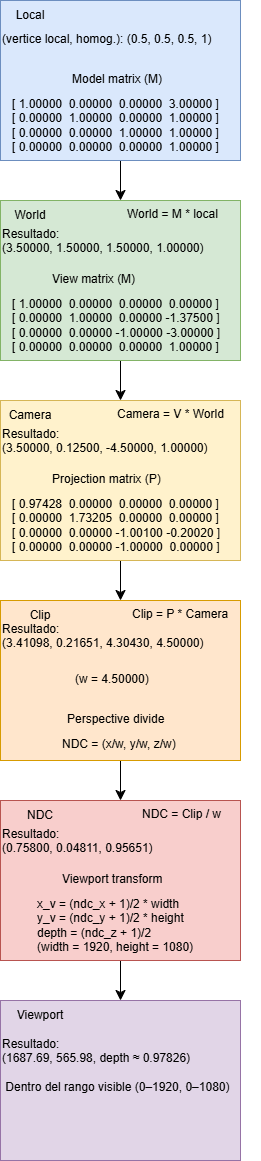

The diagram above was exported from draw.io. Its source (the exported page's mxGraphModel, read from the mxfile embedded in the PNG):
<mxGraphModel dx="766" dy="3286" grid="1" gridSize="10" guides="1" tooltips="1" connect="1" arrows="1" fold="1" page="1" pageScale="1" pageWidth="827" pageHeight="1169" math="0" shadow="0">
  <root>
    <mxCell id="0" />
    <mxCell id="1" parent="0" />
    <mxCell id="qctjMJ1pQTBFFI-Vf-dI-25" style="edgeStyle=none;curved=1;rounded=0;orthogonalLoop=1;jettySize=auto;html=1;exitX=0.5;exitY=1;exitDx=0;exitDy=0;entryX=0.5;entryY=0;entryDx=0;entryDy=0;fontSize=12;startSize=8;endSize=8;" parent="1" source="qctjMJ1pQTBFFI-Vf-dI-19" target="qctjMJ1pQTBFFI-Vf-dI-36" edge="1">
      <mxGeometry relative="1" as="geometry">
        <mxPoint x="140" y="-1040" as="targetPoint" />
      </mxGeometry>
    </mxCell>
    <mxCell id="qctjMJ1pQTBFFI-Vf-dI-19" value="" style="rounded=0;whiteSpace=wrap;html=1;fillColor=#dae8fc;strokeColor=#6c8ebf;" parent="1" vertex="1">
      <mxGeometry x="40" y="-1240" width="240" height="160" as="geometry" />
    </mxCell>
    <mxCell id="qctjMJ1pQTBFFI-Vf-dI-20" value="Local" style="text;html=1;align=center;verticalAlign=middle;whiteSpace=wrap;rounded=0;" parent="1" vertex="1">
      <mxGeometry x="40" y="-1240" width="60" height="30" as="geometry" />
    </mxCell>
    <mxCell id="qctjMJ1pQTBFFI-Vf-dI-30" value="Model matrix (M)" style="text;whiteSpace=wrap;html=1;" parent="1" vertex="1">
      <mxGeometry x="110" y="-1175" width="100" height="30" as="geometry" />
    </mxCell>
    <mxCell id="qctjMJ1pQTBFFI-Vf-dI-34" value="&lt;div&gt;&lt;div&gt;[ 1.00000&amp;nbsp; 0.00000&amp;nbsp; 0.00000&amp;nbsp; 3.00000 ]&lt;/div&gt;&lt;div&gt;[ 0.00000&amp;nbsp; 1.00000&amp;nbsp; 0.00000&amp;nbsp; 1.00000 ]&lt;/div&gt;&lt;div&gt;[ 0.00000&amp;nbsp; 0.00000&amp;nbsp; 1.00000&amp;nbsp; 1.00000 ]&lt;/div&gt;&lt;div&gt;[ 0.00000&amp;nbsp; 0.00000&amp;nbsp; 0.00000&amp;nbsp; 1.00000 ]&lt;/div&gt;&lt;/div&gt;" style="text;whiteSpace=wrap;html=1;" parent="1" vertex="1">
      <mxGeometry x="50" y="-1150" width="240" height="70" as="geometry" />
    </mxCell>
    <mxCell id="qctjMJ1pQTBFFI-Vf-dI-35" style="edgeStyle=none;curved=1;rounded=0;orthogonalLoop=1;jettySize=auto;html=1;exitX=0.5;exitY=1;exitDx=0;exitDy=0;entryX=0.5;entryY=0;entryDx=0;entryDy=0;fontSize=12;startSize=8;endSize=8;" parent="1" source="qctjMJ1pQTBFFI-Vf-dI-36" target="qctjMJ1pQTBFFI-Vf-dI-41" edge="1">
      <mxGeometry relative="1" as="geometry">
        <mxPoint x="140" y="-840" as="targetPoint" />
      </mxGeometry>
    </mxCell>
    <mxCell id="qctjMJ1pQTBFFI-Vf-dI-36" value="" style="rounded=0;whiteSpace=wrap;html=1;fillColor=#d5e8d4;strokeColor=#82b366;" parent="1" vertex="1">
      <mxGeometry x="40" y="-1040" width="240" height="160" as="geometry" />
    </mxCell>
    <mxCell id="qctjMJ1pQTBFFI-Vf-dI-37" value="World" style="text;html=1;align=center;verticalAlign=middle;whiteSpace=wrap;rounded=0;" parent="1" vertex="1">
      <mxGeometry x="40" y="-1040" width="60" height="30" as="geometry" />
    </mxCell>
    <mxCell id="qctjMJ1pQTBFFI-Vf-dI-38" value="View matrix (M)" style="text;whiteSpace=wrap;html=1;" parent="1" vertex="1">
      <mxGeometry x="90" y="-975" width="100" height="30" as="geometry" />
    </mxCell>
    <mxCell id="qctjMJ1pQTBFFI-Vf-dI-39" value="&lt;div&gt;[ 1.00000&amp;nbsp; 0.00000&amp;nbsp; 0.00000&amp;nbsp; 0.00000 ]&lt;/div&gt;&lt;div&gt;[ 0.00000&amp;nbsp; 1.00000&amp;nbsp; 0.00000 -1.37500 ]&lt;/div&gt;&lt;div&gt;[ 0.00000&amp;nbsp; 0.00000 -1.00000 -3.00000 ]&lt;/div&gt;&lt;div&gt;[ 0.00000&amp;nbsp; 0.00000&amp;nbsp; 0.00000&amp;nbsp; 1.00000 ]&lt;/div&gt;" style="text;whiteSpace=wrap;html=1;" parent="1" vertex="1">
      <mxGeometry x="50" y="-950" width="240" height="70" as="geometry" />
    </mxCell>
    <mxCell id="qctjMJ1pQTBFFI-Vf-dI-40" style="edgeStyle=none;curved=1;rounded=0;orthogonalLoop=1;jettySize=auto;html=1;exitX=0.5;exitY=1;exitDx=0;exitDy=0;entryX=0.5;entryY=0;entryDx=0;entryDy=0;fontSize=12;startSize=8;endSize=8;" parent="1" source="qctjMJ1pQTBFFI-Vf-dI-41" target="qctjMJ1pQTBFFI-Vf-dI-46" edge="1">
      <mxGeometry relative="1" as="geometry">
        <mxPoint x="140" y="-640" as="targetPoint" />
      </mxGeometry>
    </mxCell>
    <mxCell id="qctjMJ1pQTBFFI-Vf-dI-41" value="" style="rounded=0;whiteSpace=wrap;html=1;fillColor=#fff2cc;strokeColor=#d6b656;" parent="1" vertex="1">
      <mxGeometry x="40" y="-840" width="240" height="160" as="geometry" />
    </mxCell>
    <mxCell id="qctjMJ1pQTBFFI-Vf-dI-42" value="Camera" style="text;html=1;align=center;verticalAlign=middle;whiteSpace=wrap;rounded=0;" parent="1" vertex="1">
      <mxGeometry x="40" y="-840" width="60" height="30" as="geometry" />
    </mxCell>
    <mxCell id="qctjMJ1pQTBFFI-Vf-dI-43" value="Projection matrix (P)" style="text;whiteSpace=wrap;html=1;" parent="1" vertex="1">
      <mxGeometry x="90" y="-775" width="120" height="30" as="geometry" />
    </mxCell>
    <mxCell id="qctjMJ1pQTBFFI-Vf-dI-44" value="&lt;div&gt;[ 0.97428&amp;nbsp; 0.00000&amp;nbsp; 0.00000&amp;nbsp; 0.00000 ]&lt;/div&gt;&lt;div&gt;[ 0.00000&amp;nbsp; 1.73205&amp;nbsp; 0.00000&amp;nbsp; 0.00000 ]&lt;/div&gt;&lt;div&gt;[ 0.00000&amp;nbsp; 0.00000 -1.00100 -0.20020 ]&lt;/div&gt;&lt;div&gt;[ 0.00000&amp;nbsp; 0.00000 -1.00000&amp;nbsp; 0.00000 ]&lt;/div&gt;" style="text;whiteSpace=wrap;html=1;" parent="1" vertex="1">
      <mxGeometry x="50" y="-750" width="240" height="70" as="geometry" />
    </mxCell>
    <mxCell id="qctjMJ1pQTBFFI-Vf-dI-45" style="edgeStyle=none;curved=1;rounded=0;orthogonalLoop=1;jettySize=auto;html=1;exitX=0.5;exitY=1;exitDx=0;exitDy=0;entryX=0.5;entryY=0;entryDx=0;entryDy=0;fontSize=12;startSize=8;endSize=8;" parent="1" source="qctjMJ1pQTBFFI-Vf-dI-46" target="qctjMJ1pQTBFFI-Vf-dI-51" edge="1">
      <mxGeometry relative="1" as="geometry">
        <mxPoint x="150" y="-440" as="targetPoint" />
      </mxGeometry>
    </mxCell>
    <mxCell id="qctjMJ1pQTBFFI-Vf-dI-46" value="" style="rounded=0;whiteSpace=wrap;html=1;fillColor=#ffe6cc;strokeColor=#d79b00;" parent="1" vertex="1">
      <mxGeometry x="40" y="-640" width="240" height="160" as="geometry" />
    </mxCell>
    <mxCell id="qctjMJ1pQTBFFI-Vf-dI-47" value="Clip" style="text;html=1;align=center;verticalAlign=middle;whiteSpace=wrap;rounded=0;" parent="1" vertex="1">
      <mxGeometry x="50" y="-640" width="60" height="30" as="geometry" />
    </mxCell>
    <mxCell id="qctjMJ1pQTBFFI-Vf-dI-48" value="Perspective divide" style="text;whiteSpace=wrap;html=1;" parent="1" vertex="1">
      <mxGeometry x="105" y="-535" width="100" height="30" as="geometry" />
    </mxCell>
    <mxCell id="qctjMJ1pQTBFFI-Vf-dI-50" style="edgeStyle=none;curved=1;rounded=0;orthogonalLoop=1;jettySize=auto;html=1;exitX=0.5;exitY=1;exitDx=0;exitDy=0;entryX=0.5;entryY=0;entryDx=0;entryDy=0;fontSize=12;startSize=8;endSize=8;" parent="1" source="qctjMJ1pQTBFFI-Vf-dI-51" target="qctjMJ1pQTBFFI-Vf-dI-56" edge="1">
      <mxGeometry relative="1" as="geometry">
        <mxPoint x="150" y="-240" as="targetPoint" />
      </mxGeometry>
    </mxCell>
    <mxCell id="qctjMJ1pQTBFFI-Vf-dI-51" value="" style="rounded=0;whiteSpace=wrap;html=1;fillColor=#f8cecc;strokeColor=#b85450;" parent="1" vertex="1">
      <mxGeometry x="40" y="-440" width="240" height="160" as="geometry" />
    </mxCell>
    <mxCell id="qctjMJ1pQTBFFI-Vf-dI-52" value="NDC" style="text;html=1;align=center;verticalAlign=middle;whiteSpace=wrap;rounded=0;" parent="1" vertex="1">
      <mxGeometry x="50" y="-440" width="60" height="30" as="geometry" />
    </mxCell>
    <mxCell id="qctjMJ1pQTBFFI-Vf-dI-53" value="Viewport transform" style="text;whiteSpace=wrap;html=1;" parent="1" vertex="1">
      <mxGeometry x="100" y="-375" width="110" height="30" as="geometry" />
    </mxCell>
    <mxCell id="qctjMJ1pQTBFFI-Vf-dI-56" value="" style="rounded=0;whiteSpace=wrap;html=1;fillColor=#e1d5e7;strokeColor=#9673a6;" parent="1" vertex="1">
      <mxGeometry x="40" y="-240" width="240" height="160" as="geometry" />
    </mxCell>
    <mxCell id="qctjMJ1pQTBFFI-Vf-dI-57" value="Viewport" style="text;html=1;align=center;verticalAlign=middle;whiteSpace=wrap;rounded=0;" parent="1" vertex="1">
      <mxGeometry x="50" y="-240" width="60" height="30" as="geometry" />
    </mxCell>
    <mxCell id="qctjMJ1pQTBFFI-Vf-dI-64" value="(vertice local, homog.): (0.5, 0.5, 0.5, 1)" style="text;whiteSpace=wrap;" parent="1" vertex="1">
      <mxGeometry x="40" y="-1215" width="240" height="40" as="geometry" />
    </mxCell>
    <mxCell id="qctjMJ1pQTBFFI-Vf-dI-65" value="World = M * local" style="text;whiteSpace=wrap;" parent="1" vertex="1">
      <mxGeometry x="165" y="-1040" width="120" height="40" as="geometry" />
    </mxCell>
    <mxCell id="qctjMJ1pQTBFFI-Vf-dI-66" value="Resultado:&#10;(3.50000, 1.50000, 1.50000, 1.00000)" style="text;whiteSpace=wrap;" parent="1" vertex="1">
      <mxGeometry x="40" y="-1020" width="240" height="40" as="geometry" />
    </mxCell>
    <mxCell id="qctjMJ1pQTBFFI-Vf-dI-67" value="Camera = V * World" style="text;whiteSpace=wrap;" parent="1" vertex="1">
      <mxGeometry x="155" y="-840" width="140" height="40" as="geometry" />
    </mxCell>
    <mxCell id="qctjMJ1pQTBFFI-Vf-dI-68" value="Resultado:&#10;(3.50000, 0.12500, -4.50000, 1.00000)" style="text;whiteSpace=wrap;" parent="1" vertex="1">
      <mxGeometry x="40" y="-820" width="240" height="50" as="geometry" />
    </mxCell>
    <mxCell id="qctjMJ1pQTBFFI-Vf-dI-69" value="Clip = P * Camera" style="text;whiteSpace=wrap;" parent="1" vertex="1">
      <mxGeometry x="170" y="-640" width="130" height="40" as="geometry" />
    </mxCell>
    <mxCell id="qctjMJ1pQTBFFI-Vf-dI-70" value="Resultado:&#10;(3.41098, 0.21651, 4.30430, 4.50000)&#10;" style="text;whiteSpace=wrap;" parent="1" vertex="1">
      <mxGeometry x="40" y="-625" width="250" height="50" as="geometry" />
    </mxCell>
    <mxCell id="qctjMJ1pQTBFFI-Vf-dI-71" value="NDC = Clip / w" style="text;whiteSpace=wrap;" parent="1" vertex="1">
      <mxGeometry x="180" y="-440" width="110" height="40" as="geometry" />
    </mxCell>
    <mxCell id="qctjMJ1pQTBFFI-Vf-dI-72" value="Resultado:&#10;(0.75800, 0.04811, 0.95651)" style="text;whiteSpace=wrap;" parent="1" vertex="1">
      <mxGeometry x="40" y="-420" width="200" height="50" as="geometry" />
    </mxCell>
    <mxCell id="qctjMJ1pQTBFFI-Vf-dI-73" value="(w = 4.50000)" style="text;whiteSpace=wrap;" parent="1" vertex="1">
      <mxGeometry x="112.5" y="-575" width="95" height="40" as="geometry" />
    </mxCell>
    <mxCell id="qctjMJ1pQTBFFI-Vf-dI-74" value="NDC = (x/w, y/w, z/w)" style="text;whiteSpace=wrap;" parent="1" vertex="1">
      <mxGeometry x="100" y="-510" width="150" height="40" as="geometry" />
    </mxCell>
    <mxCell id="qctjMJ1pQTBFFI-Vf-dI-75" value="x_v = (ndc_x + 1)/2 * width&#10;y_v = (ndc_y + 1)/2 * height&#10;depth = (ndc_z + 1)/2&#10;(width = 1920, height = 1080)" style="text;whiteSpace=wrap;" parent="1" vertex="1">
      <mxGeometry x="75" y="-350" width="180" height="80" as="geometry" />
    </mxCell>
    <mxCell id="qctjMJ1pQTBFFI-Vf-dI-76" value="Resultado:&#10;(1687.69, 565.98, depth ≈ 0.97826)&#10;&#10; Dentro del rango visible (0–1920, 0–1080)" style="text;whiteSpace=wrap;" parent="1" vertex="1">
      <mxGeometry x="40" y="-210" width="230" height="50" as="geometry" />
    </mxCell>
  </root>
</mxGraphModel>